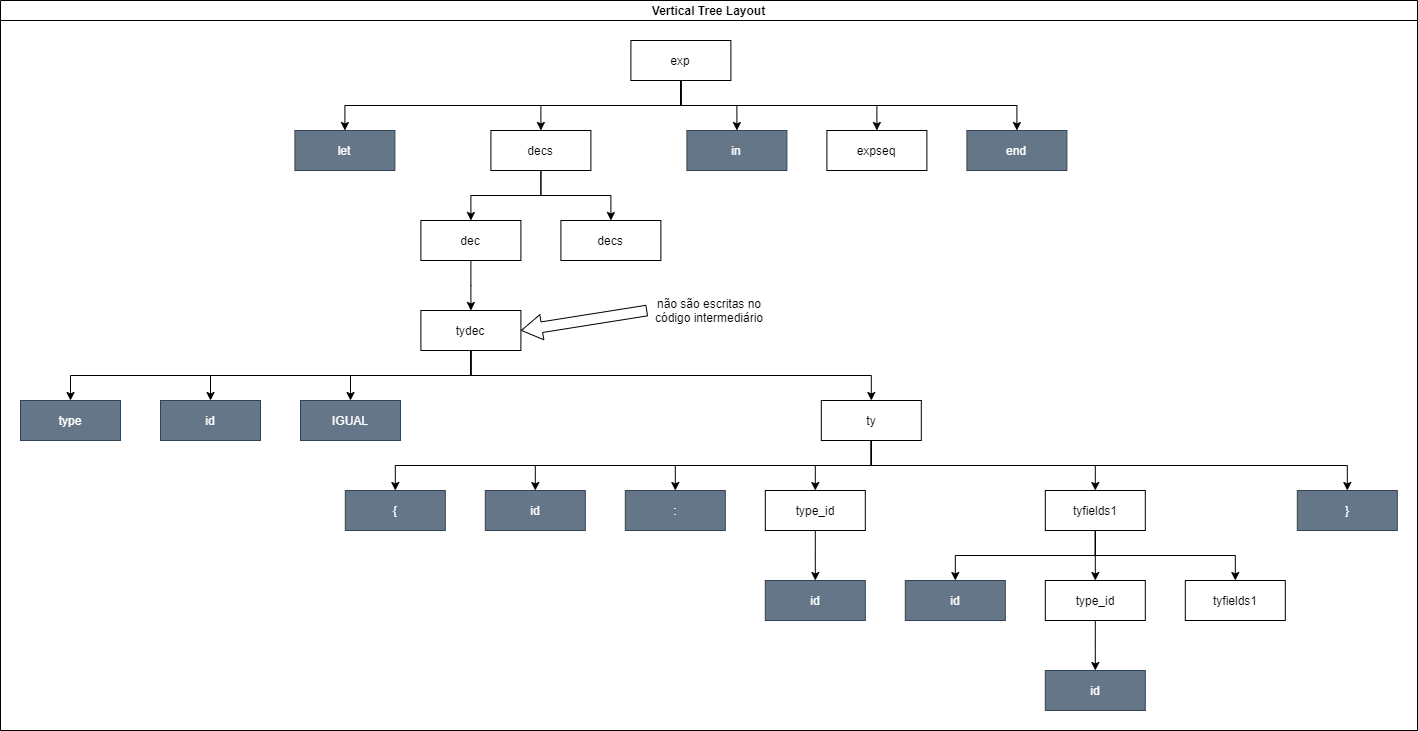

The diagram above was exported from draw.io. Its source (the exported page's mxGraphModel, read from the mxfile embedded in the PNG):
<mxGraphModel dx="857" dy="478" grid="1" gridSize="10" guides="1" tooltips="1" connect="1" arrows="1" fold="1" page="1" pageScale="1" pageWidth="827" pageHeight="1169" math="0" shadow="0">
  <root>
    <mxCell id="0" />
    <mxCell id="1" parent="0" />
    <mxCell id="K9QlEPOePTIMxzNoIbqk-1" value="Vertical Tree Layout" style="swimlane;startSize=20;horizontal=1;childLayout=treeLayout;horizontalTree=0;resizable=0;containerType=tree;" parent="1" vertex="1">
      <mxGeometry x="270" y="130" width="1417" height="730" as="geometry" />
    </mxCell>
    <mxCell id="K9QlEPOePTIMxzNoIbqk-2" value="exp" style="whiteSpace=wrap;html=1;" parent="K9QlEPOePTIMxzNoIbqk-1" vertex="1">
      <mxGeometry x="630.4" y="40" width="100" height="40" as="geometry" />
    </mxCell>
    <mxCell id="K9QlEPOePTIMxzNoIbqk-3" value="let" style="whiteSpace=wrap;html=1;fillColor=#647687;fontColor=#ffffff;strokeColor=#314354;" parent="K9QlEPOePTIMxzNoIbqk-1" vertex="1">
      <mxGeometry x="294.4" y="130" width="100" height="40" as="geometry" />
    </mxCell>
    <mxCell id="K9QlEPOePTIMxzNoIbqk-4" value="" style="edgeStyle=elbowEdgeStyle;elbow=vertical;html=1;rounded=0;" parent="K9QlEPOePTIMxzNoIbqk-1" source="K9QlEPOePTIMxzNoIbqk-2" target="K9QlEPOePTIMxzNoIbqk-3" edge="1">
      <mxGeometry relative="1" as="geometry" />
    </mxCell>
    <mxCell id="K9QlEPOePTIMxzNoIbqk-5" value="decs" style="whiteSpace=wrap;html=1;" parent="K9QlEPOePTIMxzNoIbqk-1" vertex="1">
      <mxGeometry x="490.4" y="130" width="100" height="40" as="geometry" />
    </mxCell>
    <mxCell id="K9QlEPOePTIMxzNoIbqk-6" value="" style="edgeStyle=elbowEdgeStyle;elbow=vertical;html=1;rounded=0;" parent="K9QlEPOePTIMxzNoIbqk-1" source="K9QlEPOePTIMxzNoIbqk-2" target="K9QlEPOePTIMxzNoIbqk-5" edge="1">
      <mxGeometry relative="1" as="geometry" />
    </mxCell>
    <mxCell id="K9QlEPOePTIMxzNoIbqk-7" value="" style="edgeStyle=orthogonalEdgeStyle;rounded=0;orthogonalLoop=1;jettySize=auto;html=1;" parent="K9QlEPOePTIMxzNoIbqk-1" source="K9QlEPOePTIMxzNoIbqk-2" target="K9QlEPOePTIMxzNoIbqk-8" edge="1">
      <mxGeometry relative="1" as="geometry" />
    </mxCell>
    <mxCell id="K9QlEPOePTIMxzNoIbqk-8" value="in" style="whiteSpace=wrap;html=1;fillColor=#647687;fontColor=#ffffff;strokeColor=#314354;" parent="K9QlEPOePTIMxzNoIbqk-1" vertex="1">
      <mxGeometry x="686.4" y="130" width="100" height="40" as="geometry" />
    </mxCell>
    <mxCell id="K9QlEPOePTIMxzNoIbqk-9" value="" style="edgeStyle=orthogonalEdgeStyle;rounded=0;orthogonalLoop=1;jettySize=auto;html=1;exitX=0.5;exitY=1;exitDx=0;exitDy=0;" parent="K9QlEPOePTIMxzNoIbqk-1" source="K9QlEPOePTIMxzNoIbqk-2" target="K9QlEPOePTIMxzNoIbqk-10" edge="1">
      <mxGeometry relative="1" as="geometry" />
    </mxCell>
    <mxCell id="K9QlEPOePTIMxzNoIbqk-10" value="expseq" style="whiteSpace=wrap;html=1;" parent="K9QlEPOePTIMxzNoIbqk-1" vertex="1">
      <mxGeometry x="826.4" y="130" width="100" height="40" as="geometry" />
    </mxCell>
    <mxCell id="K9QlEPOePTIMxzNoIbqk-11" value="" style="edgeStyle=orthogonalEdgeStyle;rounded=0;orthogonalLoop=1;jettySize=auto;html=1;exitX=0.5;exitY=1;exitDx=0;exitDy=0;" parent="K9QlEPOePTIMxzNoIbqk-1" source="K9QlEPOePTIMxzNoIbqk-2" target="K9QlEPOePTIMxzNoIbqk-12" edge="1">
      <mxGeometry relative="1" as="geometry" />
    </mxCell>
    <mxCell id="K9QlEPOePTIMxzNoIbqk-12" value="end" style="whiteSpace=wrap;html=1;fillColor=#647687;fontColor=#ffffff;strokeColor=#314354;" parent="K9QlEPOePTIMxzNoIbqk-1" vertex="1">
      <mxGeometry x="966.4" y="130" width="100" height="40" as="geometry" />
    </mxCell>
    <mxCell id="K9QlEPOePTIMxzNoIbqk-13" value="" style="edgeStyle=elbowEdgeStyle;elbow=vertical;html=1;rounded=0;" parent="K9QlEPOePTIMxzNoIbqk-1" source="K9QlEPOePTIMxzNoIbqk-5" target="K9QlEPOePTIMxzNoIbqk-14" edge="1">
      <mxGeometry relative="1" as="geometry">
        <mxPoint x="-3521.2" y="220" as="sourcePoint" />
      </mxGeometry>
    </mxCell>
    <mxCell id="K9QlEPOePTIMxzNoIbqk-14" value="dec" style="whiteSpace=wrap;html=1;" parent="K9QlEPOePTIMxzNoIbqk-1" vertex="1">
      <mxGeometry x="420.4" y="220" width="100" height="40" as="geometry" />
    </mxCell>
    <mxCell id="K9QlEPOePTIMxzNoIbqk-15" value="" style="edgeStyle=elbowEdgeStyle;elbow=vertical;html=1;rounded=0;" parent="K9QlEPOePTIMxzNoIbqk-1" source="K9QlEPOePTIMxzNoIbqk-5" target="K9QlEPOePTIMxzNoIbqk-16" edge="1">
      <mxGeometry relative="1" as="geometry">
        <mxPoint x="-3521.2" y="220" as="sourcePoint" />
      </mxGeometry>
    </mxCell>
    <mxCell id="K9QlEPOePTIMxzNoIbqk-16" value="decs" style="whiteSpace=wrap;html=1;" parent="K9QlEPOePTIMxzNoIbqk-1" vertex="1">
      <mxGeometry x="560.4" y="220" width="100" height="40" as="geometry" />
    </mxCell>
    <mxCell id="K9QlEPOePTIMxzNoIbqk-17" value="" style="edgeStyle=elbowEdgeStyle;elbow=vertical;html=1;rounded=0;" parent="K9QlEPOePTIMxzNoIbqk-1" source="K9QlEPOePTIMxzNoIbqk-14" target="K9QlEPOePTIMxzNoIbqk-18" edge="1">
      <mxGeometry relative="1" as="geometry">
        <mxPoint x="-3325.2" y="310" as="sourcePoint" />
      </mxGeometry>
    </mxCell>
    <mxCell id="K9QlEPOePTIMxzNoIbqk-18" value="tydec" style="whiteSpace=wrap;html=1;" parent="K9QlEPOePTIMxzNoIbqk-1" vertex="1">
      <mxGeometry x="420.4" y="310" width="100" height="40" as="geometry" />
    </mxCell>
    <mxCell id="K9QlEPOePTIMxzNoIbqk-19" value="" style="edgeStyle=elbowEdgeStyle;elbow=vertical;html=1;rounded=0;" parent="K9QlEPOePTIMxzNoIbqk-1" source="K9QlEPOePTIMxzNoIbqk-18" target="K9QlEPOePTIMxzNoIbqk-20" edge="1">
      <mxGeometry relative="1" as="geometry">
        <mxPoint x="-3395.2" y="400" as="sourcePoint" />
      </mxGeometry>
    </mxCell>
    <mxCell id="K9QlEPOePTIMxzNoIbqk-20" value="type" style="whiteSpace=wrap;html=1;fillColor=#647687;fontColor=#ffffff;strokeColor=#314354;" parent="K9QlEPOePTIMxzNoIbqk-1" vertex="1">
      <mxGeometry x="20" y="400" width="100" height="40" as="geometry" />
    </mxCell>
    <mxCell id="K9QlEPOePTIMxzNoIbqk-21" value="" style="edgeStyle=elbowEdgeStyle;elbow=vertical;html=1;rounded=0;" parent="K9QlEPOePTIMxzNoIbqk-1" source="K9QlEPOePTIMxzNoIbqk-18" target="K9QlEPOePTIMxzNoIbqk-22" edge="1">
      <mxGeometry relative="1" as="geometry">
        <mxPoint x="-3395.2" y="400" as="sourcePoint" />
      </mxGeometry>
    </mxCell>
    <mxCell id="K9QlEPOePTIMxzNoIbqk-22" value="id" style="whiteSpace=wrap;html=1;fillColor=#647687;fontColor=#ffffff;strokeColor=#314354;" parent="K9QlEPOePTIMxzNoIbqk-1" vertex="1">
      <mxGeometry x="160" y="400" width="100" height="40" as="geometry" />
    </mxCell>
    <mxCell id="K9QlEPOePTIMxzNoIbqk-23" value="" style="edgeStyle=elbowEdgeStyle;elbow=vertical;html=1;rounded=0;" parent="K9QlEPOePTIMxzNoIbqk-1" source="K9QlEPOePTIMxzNoIbqk-18" target="K9QlEPOePTIMxzNoIbqk-24" edge="1">
      <mxGeometry relative="1" as="geometry">
        <mxPoint x="-3395.2" y="400" as="sourcePoint" />
      </mxGeometry>
    </mxCell>
    <mxCell id="K9QlEPOePTIMxzNoIbqk-24" value="IGUAL" style="whiteSpace=wrap;html=1;fillColor=#647687;fontColor=#ffffff;strokeColor=#314354;" parent="K9QlEPOePTIMxzNoIbqk-1" vertex="1">
      <mxGeometry x="300" y="400" width="100" height="40" as="geometry" />
    </mxCell>
    <mxCell id="K9QlEPOePTIMxzNoIbqk-25" value="" style="edgeStyle=elbowEdgeStyle;elbow=vertical;html=1;rounded=0;" parent="K9QlEPOePTIMxzNoIbqk-1" source="K9QlEPOePTIMxzNoIbqk-18" target="K9QlEPOePTIMxzNoIbqk-26" edge="1">
      <mxGeometry relative="1" as="geometry">
        <mxPoint x="-3395.2" y="400" as="sourcePoint" />
      </mxGeometry>
    </mxCell>
    <mxCell id="K9QlEPOePTIMxzNoIbqk-26" value="ty" style="whiteSpace=wrap;html=1;" parent="K9QlEPOePTIMxzNoIbqk-1" vertex="1">
      <mxGeometry x="820.8" y="400" width="100" height="40" as="geometry" />
    </mxCell>
    <mxCell id="K9QlEPOePTIMxzNoIbqk-27" value="" style="edgeStyle=elbowEdgeStyle;elbow=vertical;html=1;rounded=0;" parent="K9QlEPOePTIMxzNoIbqk-1" source="K9QlEPOePTIMxzNoIbqk-26" target="K9QlEPOePTIMxzNoIbqk-28" edge="1">
      <mxGeometry relative="1" as="geometry">
        <mxPoint x="-2975.2" y="490" as="sourcePoint" />
      </mxGeometry>
    </mxCell>
    <mxCell id="K9QlEPOePTIMxzNoIbqk-28" value="{" style="whiteSpace=wrap;html=1;fillColor=#647687;fontColor=#ffffff;strokeColor=#314354;" parent="K9QlEPOePTIMxzNoIbqk-1" vertex="1">
      <mxGeometry x="344.79999999999995" y="490" width="100" height="40" as="geometry" />
    </mxCell>
    <mxCell id="K9QlEPOePTIMxzNoIbqk-29" value="" style="edgeStyle=elbowEdgeStyle;elbow=vertical;html=1;rounded=0;" parent="K9QlEPOePTIMxzNoIbqk-1" source="K9QlEPOePTIMxzNoIbqk-26" target="K9QlEPOePTIMxzNoIbqk-30" edge="1">
      <mxGeometry relative="1" as="geometry">
        <mxPoint x="-2975.2" y="490" as="sourcePoint" />
      </mxGeometry>
    </mxCell>
    <mxCell id="K9QlEPOePTIMxzNoIbqk-30" value="id" style="whiteSpace=wrap;html=1;fillColor=#647687;fontColor=#ffffff;strokeColor=#314354;" parent="K9QlEPOePTIMxzNoIbqk-1" vertex="1">
      <mxGeometry x="484.79999999999995" y="490" width="100" height="40" as="geometry" />
    </mxCell>
    <mxCell id="K9QlEPOePTIMxzNoIbqk-31" value="" style="edgeStyle=elbowEdgeStyle;elbow=vertical;html=1;rounded=0;" parent="K9QlEPOePTIMxzNoIbqk-1" source="K9QlEPOePTIMxzNoIbqk-26" target="K9QlEPOePTIMxzNoIbqk-32" edge="1">
      <mxGeometry relative="1" as="geometry">
        <mxPoint x="-2527.2" y="490" as="sourcePoint" />
      </mxGeometry>
    </mxCell>
    <mxCell id="K9QlEPOePTIMxzNoIbqk-32" value=":" style="whiteSpace=wrap;html=1;fillColor=#647687;fontColor=#ffffff;strokeColor=#314354;" parent="K9QlEPOePTIMxzNoIbqk-1" vertex="1">
      <mxGeometry x="624.8" y="490" width="100" height="40" as="geometry" />
    </mxCell>
    <mxCell id="K9QlEPOePTIMxzNoIbqk-33" value="" style="edgeStyle=elbowEdgeStyle;elbow=vertical;html=1;rounded=0;" parent="K9QlEPOePTIMxzNoIbqk-1" source="K9QlEPOePTIMxzNoIbqk-26" target="K9QlEPOePTIMxzNoIbqk-34" edge="1">
      <mxGeometry relative="1" as="geometry">
        <mxPoint x="-2051.2" y="490" as="sourcePoint" />
      </mxGeometry>
    </mxCell>
    <mxCell id="K9QlEPOePTIMxzNoIbqk-34" value="type_id" style="whiteSpace=wrap;html=1;" parent="K9QlEPOePTIMxzNoIbqk-1" vertex="1">
      <mxGeometry x="764.8" y="490" width="100" height="40" as="geometry" />
    </mxCell>
    <mxCell id="K9QlEPOePTIMxzNoIbqk-35" value="" style="edgeStyle=elbowEdgeStyle;elbow=vertical;html=1;rounded=0;" parent="K9QlEPOePTIMxzNoIbqk-1" source="K9QlEPOePTIMxzNoIbqk-26" target="K9QlEPOePTIMxzNoIbqk-36" edge="1">
      <mxGeometry relative="1" as="geometry">
        <mxPoint x="-1547.1999999999998" y="490" as="sourcePoint" />
      </mxGeometry>
    </mxCell>
    <mxCell id="K9QlEPOePTIMxzNoIbqk-36" value="tyfields1" style="whiteSpace=wrap;html=1;" parent="K9QlEPOePTIMxzNoIbqk-1" vertex="1">
      <mxGeometry x="1044.8" y="490" width="100" height="40" as="geometry" />
    </mxCell>
    <mxCell id="K9QlEPOePTIMxzNoIbqk-37" value="" style="edgeStyle=elbowEdgeStyle;elbow=vertical;html=1;rounded=0;" parent="K9QlEPOePTIMxzNoIbqk-1" source="K9QlEPOePTIMxzNoIbqk-26" target="K9QlEPOePTIMxzNoIbqk-38" edge="1">
      <mxGeometry relative="1" as="geometry">
        <mxPoint x="-1015.1999999999999" y="490" as="sourcePoint" />
      </mxGeometry>
    </mxCell>
    <mxCell id="K9QlEPOePTIMxzNoIbqk-38" value="}" style="whiteSpace=wrap;html=1;fillColor=#647687;fontColor=#ffffff;strokeColor=#314354;" parent="K9QlEPOePTIMxzNoIbqk-1" vertex="1">
      <mxGeometry x="1296.8" y="490" width="100" height="40" as="geometry" />
    </mxCell>
    <mxCell id="K9QlEPOePTIMxzNoIbqk-39" value="" style="edgeStyle=elbowEdgeStyle;elbow=vertical;html=1;rounded=0;" parent="K9QlEPOePTIMxzNoIbqk-1" source="K9QlEPOePTIMxzNoIbqk-34" target="K9QlEPOePTIMxzNoIbqk-40" edge="1">
      <mxGeometry relative="1" as="geometry">
        <mxPoint x="-105.19999999999993" y="580" as="sourcePoint" />
      </mxGeometry>
    </mxCell>
    <mxCell id="K9QlEPOePTIMxzNoIbqk-40" value="id" style="whiteSpace=wrap;html=1;fillColor=#647687;fontColor=#ffffff;strokeColor=#314354;" parent="K9QlEPOePTIMxzNoIbqk-1" vertex="1">
      <mxGeometry x="764.8" y="580" width="100" height="40" as="geometry" />
    </mxCell>
    <mxCell id="K9QlEPOePTIMxzNoIbqk-41" value="" style="edgeStyle=elbowEdgeStyle;elbow=vertical;html=1;rounded=0;" parent="K9QlEPOePTIMxzNoIbqk-1" source="K9QlEPOePTIMxzNoIbqk-36" target="K9QlEPOePTIMxzNoIbqk-42" edge="1">
      <mxGeometry relative="1" as="geometry">
        <mxPoint x="-105.19999999999993" y="580" as="sourcePoint" />
      </mxGeometry>
    </mxCell>
    <mxCell id="K9QlEPOePTIMxzNoIbqk-42" value="id" style="whiteSpace=wrap;html=1;fillColor=#647687;fontColor=#ffffff;strokeColor=#314354;" parent="K9QlEPOePTIMxzNoIbqk-1" vertex="1">
      <mxGeometry x="904.8" y="580" width="100" height="40" as="geometry" />
    </mxCell>
    <mxCell id="K9QlEPOePTIMxzNoIbqk-43" value="" style="edgeStyle=elbowEdgeStyle;elbow=vertical;html=1;rounded=0;" parent="K9QlEPOePTIMxzNoIbqk-1" source="K9QlEPOePTIMxzNoIbqk-36" target="K9QlEPOePTIMxzNoIbqk-44" edge="1">
      <mxGeometry relative="1" as="geometry">
        <mxPoint x="-105.19999999999993" y="580" as="sourcePoint" />
      </mxGeometry>
    </mxCell>
    <mxCell id="K9QlEPOePTIMxzNoIbqk-44" value="type_id" style="whiteSpace=wrap;html=1;" parent="K9QlEPOePTIMxzNoIbqk-1" vertex="1">
      <mxGeometry x="1044.8" y="580" width="100" height="40" as="geometry" />
    </mxCell>
    <mxCell id="K9QlEPOePTIMxzNoIbqk-45" value="" style="edgeStyle=elbowEdgeStyle;elbow=vertical;html=1;rounded=0;" parent="K9QlEPOePTIMxzNoIbqk-1" source="K9QlEPOePTIMxzNoIbqk-36" target="K9QlEPOePTIMxzNoIbqk-46" edge="1">
      <mxGeometry relative="1" as="geometry">
        <mxPoint x="505.20000000000016" y="580" as="sourcePoint" />
      </mxGeometry>
    </mxCell>
    <mxCell id="K9QlEPOePTIMxzNoIbqk-46" value="tyfields1" style="whiteSpace=wrap;html=1;" parent="K9QlEPOePTIMxzNoIbqk-1" vertex="1">
      <mxGeometry x="1184.8" y="580" width="100" height="40" as="geometry" />
    </mxCell>
    <mxCell id="K9QlEPOePTIMxzNoIbqk-47" value="" style="edgeStyle=elbowEdgeStyle;elbow=vertical;html=1;rounded=0;" parent="K9QlEPOePTIMxzNoIbqk-1" source="K9QlEPOePTIMxzNoIbqk-44" target="K9QlEPOePTIMxzNoIbqk-48" edge="1">
      <mxGeometry relative="1" as="geometry">
        <mxPoint x="1364.8000000000002" y="670" as="sourcePoint" />
      </mxGeometry>
    </mxCell>
    <mxCell id="K9QlEPOePTIMxzNoIbqk-48" value="id" style="whiteSpace=wrap;html=1;fillColor=#647687;fontColor=#ffffff;strokeColor=#314354;" parent="K9QlEPOePTIMxzNoIbqk-1" vertex="1">
      <mxGeometry x="1044.8" y="670" width="100" height="40" as="geometry" />
    </mxCell>
    <mxCell id="K9QlEPOePTIMxzNoIbqk-52" value="" style="shape=flexArrow;endArrow=classic;html=1;rounded=0;width=10.666666666666666;endSize=6.56;endWidth=13.777777777777779;entryX=1;entryY=0.5;entryDx=0;entryDy=0;exitX=0;exitY=0.5;exitDx=0;exitDy=0;" parent="K9QlEPOePTIMxzNoIbqk-1" source="K9QlEPOePTIMxzNoIbqk-54" target="K9QlEPOePTIMxzNoIbqk-18" edge="1">
      <mxGeometry width="50" height="50" relative="1" as="geometry">
        <mxPoint x="630" y="320" as="sourcePoint" />
        <mxPoint x="610.4" y="310" as="targetPoint" />
      </mxGeometry>
    </mxCell>
    <mxCell id="K9QlEPOePTIMxzNoIbqk-54" value="não são escritas no código intermediário" style="text;html=1;strokeColor=none;fillColor=none;align=center;verticalAlign=middle;whiteSpace=wrap;rounded=0;" parent="K9QlEPOePTIMxzNoIbqk-1" vertex="1">
      <mxGeometry x="646.7" y="290" width="123.6" height="40" as="geometry" />
    </mxCell>
  </root>
</mxGraphModel>